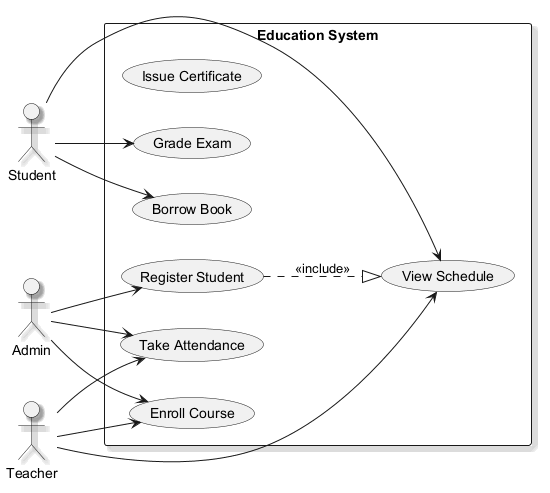

The diagram above was rendered by PlantUML. Its source (embedded in the PNG):
@startuml
skinparam monochrome true
skinparam shadowing true
left to right direction
actor "Admin" as A
actor "Teacher" as T
actor "Student" as S
rectangle "Education System" {
  usecase "Issue Certificate" as UC_IssueCertificate
  usecase "Take Attendance" as UC_TakeAttendance
  usecase "Enroll Course" as UC_EnrollCourse
  usecase "Grade Exam" as UC_GradeExam
  usecase "View Schedule" as UC_ViewSchedule
  usecase "Register Student" as UC_RegisterStudent
  usecase "Borrow Book" as UC_BorrowBook
}
A --> UC_RegisterStudent
A --> UC_TakeAttendance
A --> UC_EnrollCourse
T --> UC_EnrollCourse
T --> UC_TakeAttendance
T --> UC_ViewSchedule
S --> UC_GradeExam
S --> UC_BorrowBook
S --> UC_ViewSchedule
UC_RegisterStudent ..|> UC_ViewSchedule : <<include>>
@enduml